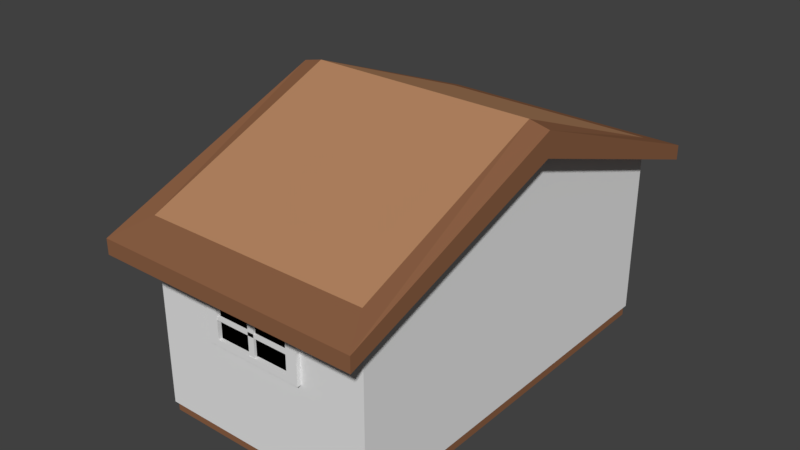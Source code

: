 # Source: betterPlaceHolder.blend  (saved by Blender 2.77.0; exported with 4.5.12 LTS)
import bpy
from mathutils import Matrix  # noqa: F401  (used for matrix-valued properties, if any)

bpy.ops.wm.read_factory_settings(use_empty=True)
scene = bpy.context.scene
scene.name = 'Scene'

# ---- collections
col_collection_1 = bpy.data.collections.new('Collection 1'); scene.collection.children.link(col_collection_1)

# ---- materials (node trees are filled in below, after node groups)
mat_material = bpy.data.materials.new('Material')
mat_material.alpha_threshold = 0.0
mat_material.use_transparent_shadow = False
mat_material.roughness = 0.5
mat_wood = bpy.data.materials.new('wood')
mat_wood.alpha_threshold = 0.0
mat_wood.use_transparent_shadow = False
mat_wood.diffuse_color = (0.2668, 0.1199, 0.06031, 1.0)
mat_wood.roughness = 0.5
mat_doorwood = bpy.data.materials.new('DOORWOOD')
mat_doorwood.alpha_threshold = 0.0
mat_doorwood.use_transparent_shadow = False
mat_doorwood.diffuse_color = (0.477, 0.2445, 0.1256, 1.0)
mat_doorwood.roughness = 0.5
mat_darkwoodhouse = bpy.data.materials.new('darkwoodhouse')
mat_darkwoodhouse.alpha_threshold = 0.0
mat_darkwoodhouse.use_transparent_shadow = False
mat_darkwoodhouse.diffuse_color = (0.09463, 0.04577, 0.01994, 1.0)
mat_darkwoodhouse.roughness = 0.5
mat_stairs = bpy.data.materials.new('stairs')
mat_stairs.alpha_threshold = 0.0
mat_stairs.use_transparent_shadow = False
mat_stairs.roughness = 0.5

# ---- material node trees

# ---- world
world_world = bpy.data.worlds.new('World'); scene.world = world_world
world_world.color = (0.05088, 0.05088, 0.05088)
world_world.use_sun_shadow = False
world_world.sun_shadow_jitter_overblur = 0.0
world_world.cycles.sampling_method = 'MANUAL'

# ---- meshes
me_cube_001 = bpy.data.meshes.new('Cube.001')
me_cube_001.from_pydata([(-0.4405, 7.434, 0.01541), (-0.4405, 7.434, 3.193), (-0.4405, 10.61, 0.01541), (-0.4405, 10.61, 3.193), (0.2055, 7.434, 0.01541), (0.2055, 7.434, 3.193), (0.2055, 10.61, 0.01541), (0.2055, 10.61, 3.193), (-0.4405, 7.796, 0.3779), (-0.4405, 7.796, 2.831), (-0.4405, 10.25, 2.831), (-0.4405, 10.25, 0.3779), (-0.1358, 7.796, 0.3779), (-0.1358, 7.796, 2.831), (-0.1358, 10.25, 2.831), (-0.1358, 10.25, 0.3779), (-0.4189, 7.629, 1.503), (-0.4189, 7.629, 1.706), (-0.4189, 10.42, 1.503), (-0.4189, 10.42, 1.706), (-0.2343, 7.629, 1.503), (-0.2343, 7.629, 1.706), (-0.2343, 10.42, 1.503), (-0.2343, 10.42, 1.706), (-0.4189, 9.125, 0.21), (-0.4189, 8.921, 0.21), (-0.4189, 9.125, 2.999), (-0.4189, 8.921, 2.999), (-0.2343, 9.125, 0.21), (-0.2343, 8.921, 0.21), (-0.2343, 9.125, 2.999), (-0.2343, 8.921, 2.999), (0.3021, -2.369, -3.247), (0.3021, -2.369, 3.247), (-0.4205, -2.369, -3.247), (-0.4205, -2.369, 3.247), (0.3021, 2.369, -3.247), (0.3021, 2.369, 3.247), (-0.4205, 2.369, -3.247), (-0.4205, 2.369, 3.247), (-0.4205, -1.868, 2.832), (-0.4205, -1.868, -2.832), (-0.4205, 1.868, 2.832), (-0.4205, 1.868, -2.832), (-0.1923, -1.868, 2.832), (-0.1923, -1.868, -2.832), (-0.1923, 1.868, 2.832), (-0.1923, 1.868, -2.832), (-0.0461, -1.498, 0.4678), (-0.0461, -1.498, 0.4045), (-0.0461, -1.561, 0.4678), (-0.0461, -1.561, 0.4045), (-0.3644, -1.498, 0.4678), (-0.3644, -1.498, 0.4045), (-0.3644, -1.561, 0.4678), (-0.3644, -1.561, 0.4045), (-0.4605, -1.575, 0.3581), (-0.4066, -1.558, 0.3581), (-0.4215, -1.604, 0.3879), (-0.3675, -1.53, 0.3879), (-0.4066, -1.501, 0.3581), (-0.4939, -1.53, 0.3581), (-0.5088, -1.575, 0.3879), (-0.4605, -1.484, 0.3581), (-0.5088, -1.484, 0.3879), (-0.4215, -1.455, 0.3879), (-0.3583, -1.558, 0.4361), (-0.3583, -1.501, 0.4361), (-0.4456, -1.621, 0.4361), (-0.3916, -1.604, 0.4361), (-0.5329, -1.558, 0.4361), (-0.4996, -1.604, 0.4361), (-0.4996, -1.455, 0.4361), (-0.5329, -1.501, 0.4361), (-0.3916, -1.455, 0.4361), (-0.4456, -1.438, 0.4361), (-0.3824, -1.575, 0.4844), (-0.4697, -1.604, 0.4844), (-0.5237, -1.53, 0.4844), (-0.4697, -1.455, 0.4844), (-0.3824, -1.484, 0.4844), (-0.4307, -1.575, 0.5142), (-0.3973, -1.53, 0.5142), (-0.4846, -1.558, 0.5142), (-0.4846, -1.501, 0.5142), (-0.4307, -1.484, 0.5142), (-0.4456, -1.53, 0.5279), (-0.3635, -1.53, 0.4772), (-0.4202, -1.451, 0.4772), (-0.512, -1.481, 0.4772), (-0.512, -1.578, 0.4772), (-0.4202, -1.608, 0.4772), (-0.3792, -1.481, 0.3951), (-0.471, -1.451, 0.3951), (-0.5277, -1.53, 0.3951), (-0.471, -1.608, 0.3951), (-0.3792, -1.578, 0.3951), (-0.4456, -1.53, 0.3444), (-0.1923, -1.868, 2.832), (-0.1923, -1.868, -2.832), (-0.1923, 1.868, 2.832), (-0.1923, 1.868, -2.832), (-0.1923, -1.868, 2.203), (-0.1923, -1.868, 1.573), (-0.1923, -1.868, 0.944), (-0.1923, -1.868, 0.3147), (-0.1923, -1.868, -0.3147), (-0.1923, -1.868, -0.944), (-0.1923, -1.868, -1.573), (-0.1923, -1.868, -2.203), (-0.1923, 1.868, 2.203), (-0.1923, 1.868, 1.573), (-0.1923, 1.868, 0.944), (-0.1923, 1.868, 0.3147), (-0.1923, 1.868, -0.3147), (-0.1923, 1.868, -0.944), (-0.1923, 1.868, -1.573), (-0.1923, 1.868, -2.203), (-0.08808, -1.868, -2.203), (-0.08808, -1.868, -2.832), (-0.08808, -1.868, 2.832), (-0.08808, 1.868, 2.832), (-0.08808, 1.868, -2.203), (-0.08808, 1.868, -2.832), (-0.08808, -1.868, 2.203), (-0.08808, -1.868, 1.573), (-0.08808, -1.868, 0.944), (-0.08808, -1.868, 0.3147), (-0.08808, -1.868, -0.3147), (-0.08808, -1.868, -0.944), (-0.08808, -1.868, -1.573), (-0.08808, 1.868, 2.203), (-0.08808, 1.868, 1.573), (-0.08808, 1.868, 0.944), (-0.08808, 1.868, 0.3147), (-0.08808, 1.868, -0.3147), (-0.08808, 1.868, -0.944), (-0.08808, 1.868, -1.573), (1.299, -1.892, -3.121), (-2.482, -1.892, -3.121), (-3.345, -0.001831, -3.121), (-2.482, 1.888, -3.121), (1.299, 1.888, -3.121), (-3.548, -1.892, -3.377), (-3.548, -1.892, -3.7), (-4.411, -0.001831, -3.377), (-3.548, 1.888, -3.377), (-3.548, 1.888, -3.7), (-4.411, -0.001831, -3.7), (1.299, -1.892, -2.897), (-2.482, -1.892, -2.897), (-3.345, -0.001831, -2.897), (-2.482, 1.888, -2.897), (1.299, 1.888, -2.897), (1.299, -0.001832, -2.897), (-3.97, -0.001831, -3.377), (-3.107, 1.888, -3.377), (-3.107, -1.892, -3.377), (-3.97, -0.001831, -3.121), (-3.107, 1.888, -3.121), (-3.107, -1.892, -3.121), (0.9375, -2.115, -3.68), (0.9375, -2.115, -3.398), (-2.368, -2.115, -3.398), (-2.368, -2.115, -3.68), (-2.368, 2.111, -3.398), (-2.368, 2.111, -3.68), (0.9375, 2.111, -3.398), (0.9375, 2.111, -3.68), (-3.3, -2.115, -3.68), (-3.3, -2.115, -3.398), (-3.3, 2.111, -3.398), (-3.3, 2.111, -3.68), (0.8628, -2.051, -3.377), (-2.314, -2.051, -3.377), (-2.314, 2.048, -3.377), (0.8628, 2.048, -3.377), (-2.314, -2.051, -3.121), (-2.839, -2.051, -3.121), (0.8628, -2.051, -3.121), (-2.314, 2.048, -3.121), (0.8628, 2.048, -3.121), (-2.839, 2.048, -3.121), (-2.839, 2.048, -3.377), (-2.839, -2.051, -3.377), (-0.0438, -14.69, 9.483), (-0.0438, 14.69, 9.483), (16.5, -14.69, 9.483), (16.5, 14.69, 9.483), (-0.0438, -14.69, -2.99), (-0.0438, 14.69, -2.99), (16.5, 14.69, -2.99), (16.5, -14.69, -2.99), (0.06283, 14.5, -2.99), (0.06283, 14.5, -3.692), (0.06283, -14.5, -3.692), (16.4, 14.5, -2.99), (16.4, 14.5, -3.692), (16.4, -14.5, -2.99), (16.4, -14.5, -3.692), (0.06283, -14.5, -2.99), (-0.0438, 0.0, 14.2), (16.5, 0.0, 14.2), (16.5, 0.0, -2.99), (-0.0438, 0.0, -2.99), (0.06283, 0.0, -3.692), (16.4, 0.0, -3.692), (16.4, 0.0, -2.99), (0.06283, 0.0, -2.99), (-0.0438, 0.0, 16.47), (-0.0438, 14.69, 10.59), (16.5, 14.69, 10.59), (16.5, 0.0, 16.47), (16.5, -14.69, 10.59), (-0.0438, -14.69, 10.59), (-1.484, 0.0, 14.36), (-1.484, 17.25, 8.481), (17.94, 17.25, 8.481), (17.94, 0.0, 14.36), (17.94, -17.25, 8.481), (-1.484, -17.25, 8.481), (17.94, 0.0, 16.14), (-1.484, 0.0, 16.14), (-1.484, 17.25, 9.584), (17.94, 17.25, 9.584), (17.94, -17.25, 9.584), (-1.484, -17.25, 9.584), (-0.4405, -11.16, 0.01541), (-0.4405, -11.16, 3.193), (-0.4405, -7.979, 0.01541), (-0.4405, -7.979, 3.193), (0.2055, -11.16, 0.01541), (0.2055, -11.16, 3.193), (0.2055, -7.979, 0.01541), (0.2055, -7.979, 3.193), (-0.4405, -10.79, 0.3779), (-0.4405, -10.79, 2.831), (-0.4405, -8.342, 2.831), (-0.4405, -8.342, 0.3779), (-0.1358, -10.79, 0.3779), (-0.1358, -10.79, 2.831), (-0.1358, -8.342, 2.831), (-0.1358, -8.342, 0.3779), (-0.4189, -10.96, 1.503), (-0.4189, -10.96, 1.706), (-0.4189, -8.174, 1.503), (-0.4189, -8.174, 1.706), (-0.2343, -10.96, 1.503), (-0.2343, -10.96, 1.706), (-0.2343, -8.174, 1.503), (-0.2343, -8.174, 1.706), (-0.4189, -9.467, 0.21), (-0.4189, -9.67, 0.21), (-0.4189, -9.467, 2.999), (-0.4189, -9.67, 2.999), (-0.2343, -9.467, 0.21), (-0.2343, -9.67, 0.21), (-0.2343, -9.467, 2.999), (-0.2343, -9.67, 2.999), (11.75, -14.99, 3.651), (11.75, -14.99, 7.581), (4.413, -14.99, 3.651), (4.413, -14.99, 7.581), (11.75, -14.35, 3.651), (11.75, -14.35, 7.581), (4.413, -14.35, 3.651), (4.413, -14.35, 7.581), (10.91, -14.99, 4.099), (10.91, -14.99, 7.133), (5.249, -14.99, 7.133), (5.249, -14.99, 4.099), (10.91, -14.69, 4.099), (10.91, -14.69, 7.133), (5.249, -14.69, 7.133), (5.249, -14.69, 4.099), (11.3, -14.97, 5.49), (11.3, -14.97, 5.742), (4.862, -14.97, 5.49), (4.862, -14.97, 5.742), (11.3, -14.79, 5.49), (11.3, -14.79, 5.742), (4.862, -14.79, 5.49), (4.862, -14.79, 5.742), (7.844, -14.97, 3.891), (8.314, -14.97, 3.891), (7.844, -14.97, 7.341), (8.314, -14.97, 7.341), (7.844, -14.79, 3.891), (8.314, -14.79, 3.891), (7.844, -14.79, 7.341), (8.314, -14.79, 7.341)], [], [(2, 0, 8, 11), (3, 7, 6, 2), (7, 5, 4, 6), (5, 1, 0, 4), (0, 2, 6, 4), (5, 7, 3, 1), (10, 11, 15, 14), (1, 3, 10, 9), (3, 2, 11, 10), (0, 1, 9, 8), (13, 14, 15, 12), (8, 9, 13, 12), (11, 8, 12, 15), (9, 10, 14, 13), (17, 19, 18, 16), (19, 23, 22, 18), (21, 17, 16, 20), (16, 18, 22, 20), (21, 23, 19, 17), (25, 27, 26, 24), (27, 31, 30, 26), (29, 25, 24, 28), (24, 26, 30, 28), (29, 31, 27, 25), (33, 35, 34, 32), (38, 34, 41, 43), (39, 37, 36, 38), (37, 39, 35, 33), (43, 41, 45, 47), (35, 39, 42, 40), (34, 35, 40, 41), (39, 38, 43, 42), (40, 42, 46, 44), (42, 43, 47, 46), (41, 40, 44, 45), (50, 48, 52, 54), (55, 53, 49, 51), (50, 54, 55, 51), (48, 50, 51, 49), (52, 48, 49, 53), (54, 52, 53, 55), (80, 88, 85), (82, 80, 85), (82, 85, 86), (79, 89, 84), (85, 79, 84), (85, 84, 86), (78, 90, 83), (84, 78, 83), (84, 83, 86), (77, 91, 81), (83, 77, 81), (83, 81, 86), (76, 87, 82), (81, 76, 82), (81, 82, 86), (74, 88, 80), (67, 74, 80), (67, 80, 87), (72, 89, 79), (75, 72, 79), (75, 79, 88), (70, 90, 78), (73, 70, 78), (73, 78, 89), (68, 91, 77), (71, 68, 77), (71, 77, 90), (66, 87, 76), (69, 66, 76), (69, 76, 91), (65, 93, 75), (74, 65, 75), (74, 75, 88), (64, 94, 73), (72, 64, 73), (72, 73, 89), (62, 95, 71), (70, 62, 71), (70, 71, 90), (58, 96, 69), (68, 58, 69), (68, 69, 91), (59, 92, 67), (66, 59, 67), (66, 67, 87), (63, 93, 65), (60, 63, 65), (60, 65, 92), (61, 94, 64), (63, 61, 64), (63, 64, 93), (56, 95, 62), (61, 56, 62), (61, 62, 94), (57, 97, 60), (59, 57, 60), (59, 60, 92), (57, 96, 58), (56, 57, 58), (56, 58, 95), (87, 80, 82), (88, 79, 85), (89, 78, 84), (90, 77, 83), (91, 76, 81), (92, 74, 67), (93, 72, 75), (94, 70, 73), (95, 68, 71), (96, 66, 69), (92, 65, 74), (93, 64, 72), (94, 62, 70), (95, 58, 68), (96, 59, 66), (97, 63, 60), (97, 61, 63), (97, 56, 61), (96, 57, 59), (97, 57, 56), (115, 116, 137, 136), (101, 99, 119, 123), (102, 110, 111, 103), (107, 115, 136, 129), (104, 112, 113, 105), (108, 107, 129, 130), (106, 114, 115, 107), (117, 101, 123, 122), (108, 116, 117, 109), (118, 122, 123, 119), (120, 121, 131, 124), (125, 132, 133, 126), (127, 134, 135, 128), (129, 136, 137, 130), (116, 108, 130, 137), (102, 98, 120, 124), (100, 110, 131, 121), (109, 117, 122, 118), (110, 102, 124, 131), (104, 103, 125, 126), (103, 111, 132, 125), (111, 112, 133, 132), (112, 104, 126, 133), (99, 109, 118, 119), (106, 105, 127, 128), (105, 113, 134, 127), (98, 100, 121, 120), (113, 114, 135, 134), (114, 106, 128, 135), (156, 146, 145, 155), (142, 141, 152, 153), (140, 139, 150, 151), (145, 146, 147, 148), (143, 145, 148, 144), (147, 146, 171, 172), (155, 145, 143, 157), (154, 151, 150, 149), (153, 152, 151, 154), (139, 138, 149, 150), (141, 140, 151, 152), (156, 155, 158, 159), (155, 157, 160, 158), (170, 184, 157), (139, 177, 179, 138), (162, 163, 164, 161), (165, 167, 168, 166), (164, 163, 170, 169), (165, 166, 172, 171), (143, 144, 169, 170), (174, 184, 170, 163), (176, 175, 180, 181), (174, 177, 178, 184), (174, 173, 179, 177), (180, 175, 183, 182), (157, 143, 170), (156, 159, 182, 183), (160, 157, 184, 178), (203, 192, 198, 207), (204, 190, 193, 208), (208, 193, 194, 205), (188, 186, 216, 217), (187, 185, 189, 192), (202, 187, 192, 203), (186, 188, 191, 190), (201, 186, 190, 204), (193, 196, 197, 194), (207, 198, 199, 206), (198, 200, 195, 199), (190, 191, 196, 193), (192, 189, 200, 198), (196, 207, 206, 197), (185, 201, 204, 189), (188, 202, 203, 191), (213, 214, 226, 225), (200, 208, 205, 195), (189, 204, 208, 200), (191, 203, 207, 196), (212, 213, 225, 221), (202, 188, 217, 218), (187, 202, 218, 219), (211, 212, 221, 224), (217, 216, 223, 224), (219, 218, 221, 225), (216, 215, 222, 223), (215, 220, 226, 222), (218, 217, 224, 221), (220, 219, 225, 226), (209, 210, 223, 222), (185, 187, 219, 220), (214, 209, 222, 226), (201, 185, 220, 215), (210, 211, 224, 223), (186, 201, 215, 216), (212, 209, 214, 213), (209, 212, 211, 210), (174, 163, 162, 173), (177, 139, 178), (178, 139, 160), (140, 158, 160, 139), (141, 159, 158, 140), (159, 141, 182), (180, 182, 141), (142, 181, 180, 141), (175, 165, 183), (171, 183, 165), (183, 171, 156), (156, 171, 146), (167, 165, 175, 176), (229, 227, 235, 238), (230, 234, 233, 229), (234, 232, 231, 233), (232, 228, 227, 231), (227, 229, 233, 231), (232, 234, 230, 228), (237, 238, 242, 241), (228, 230, 237, 236), (230, 229, 238, 237), (227, 228, 236, 235), (240, 241, 242, 239), (235, 236, 240, 239), (238, 235, 239, 242), (236, 237, 241, 240), (244, 246, 245, 243), (246, 250, 249, 245), (248, 244, 243, 247), (243, 245, 249, 247), (248, 250, 246, 244), (252, 254, 253, 251), (254, 258, 257, 253), (256, 252, 251, 255), (251, 253, 257, 255), (256, 258, 254, 252), (261, 259, 267, 270), (262, 266, 265, 261), (266, 264, 263, 265), (264, 260, 259, 263), (259, 261, 265, 263), (264, 266, 262, 260), (269, 270, 274, 273), (260, 262, 269, 268), (262, 261, 270, 269), (259, 260, 268, 267), (272, 273, 274, 271), (267, 268, 272, 271), (270, 267, 271, 274), (268, 269, 273, 272), (276, 278, 277, 275), (278, 282, 281, 277), (280, 276, 275, 279), (275, 277, 281, 279), (280, 282, 278, 276), (284, 286, 285, 283), (286, 290, 289, 285), (288, 284, 283, 287), (283, 285, 289, 287), (288, 290, 286, 284)])
me_cube_001.polygons.foreach_set('material_index', [0, 0, 0, 0, 0, 0, 0, 0, 0, 0, 0, 0, 0, 0, 0, 0, 0, 0, 0, 0, 0, 0, 0, 0, 3, 3, 3, 3, 3, 3, 3, 3, 3, 3, 3, 3, 3, 3, 3, 3, 3, 3, 3, 3, 3, 3, 3, 3, 3, 3, 3, 3, 3, 3, 3, 3, 3, 3, 3, 3, 3, 3, 3, 3, 3, 3, 3, 3, 3, 3, 3, 3, 3, 3, 3, 3, 3, 3, 3, 3, 3, 3, 3, 3, 3, 3, 3, 3, 3, 3, 3, 3, 3, 3, 3, 3, 3, 3, 3, 3, 3, 3, 3, 3, 3, 3, 3, 3, 3, 3, 3, 3, 3, 3, 3, 3, 3, 3, 3, 3, 3, 2, 2, 2, 2, 2, 2, 2, 2, 2, 2, 2, 2, 2, 2, 2, 2, 2, 2, 2, 2, 2, 2, 2, 2, 2, 2, 2, 2, 2, 0, 0, 0, 0, 0, 0, 0, 0, 0, 0, 0, 0, 0, 0, 0, 0, 0, 0, 0, 0, 0, 0, 0, 0, 0, 0, 0, 0, 0, 0, 1, 1, 0, 0, 0, 0, 1, 1, 1, 0, 0, 1, 0, 0, 1, 1, 0, 0, 1, 1, 1, 1, 1, 1, 1, 1, 1, 1, 1, 1, 1, 1, 1, 1, 2, 2, 0, 0, 0, 0, 0, 0, 0, 0, 0, 0, 0, 0, 0, 0, 0, 0, 0, 0, 0, 0, 0, 0, 0, 0, 0, 0, 0, 0, 0, 0, 0, 0, 0, 0, 0, 0, 0, 0, 0, 0, 0, 0, 0, 0, 0, 0, 0, 0, 0, 0, 0, 0, 0, 0, 0, 0, 0, 0, 0, 0, 0])
me_cube_001.materials.append(mat_material)
me_cube_001.materials.append(mat_wood)
me_cube_001.materials.append(mat_doorwood)
me_cube_001.materials.append(mat_darkwoodhouse)
me_cube_001.materials.append(mat_stairs)
me_cube_001.use_remesh_preserve_volume = False
me_cube_001.use_remesh_preserve_attributes = False
me_cube_001.use_mirror_vertex_groups = False
me_cube_001.update()

# ---- objects
ob_cube_001 = bpy.data.objects.new('Cube.001', me_cube_001)

# ---- transforms, parenting, visibility, modifiers, constraints
ob_cube_001.location = (-8.229, 0.0, 2.216)
ob_cube_001.lineart.crease_threshold = 0.0

# ---- collection membership
col_collection_1.objects.link(ob_cube_001)

# ---- scene / render settings (as saved in the file)
scene.frame_start = 1; scene.frame_end = 250; scene.frame_set(1)
scene.render.engine = 'BLENDER_EEVEE_NEXT'
scene.render.resolution_percentage = 50
scene.render.dither_intensity = 0.0
scene.cycles.use_denoising = False
scene.cycles.samples = 128
scene.cycles.sampling_pattern = 'TABULATED_SOBOL'
scene.cycles.light_sampling_threshold = 0.0
scene.cycles.use_adaptive_sampling = False
scene.cycles.use_light_tree = False
scene.cycles.blur_glossy = 0.0
scene.cycles.sample_clamp_indirect = 0.0
scene.view_settings.view_transform = 'Standard'
bpy.context.view_layer.update()

# ---- added for rendering (the .blend has no active camera and no usable light): camera, sun
cam_auto = bpy.data.cameras.new('AutoCamera')
cam_auto.lens = 50.0
cam_auto.sensor_width = 36.0
cam_auto.clip_end = 1000.0
ob_auto_camera = bpy.data.objects.new('AutoCamera', cam_auto)
scene.collection.objects.link(ob_auto_camera)
ob_auto_camera.location = (40.9004, -50.8368, 42.4917)
ob_auto_camera.rotation_euler = (1.09748, -7.21219e-08, 0.694738)
scene.camera = ob_auto_camera
light_auto_sun = bpy.data.lights.new('AutoSun', 'SUN')
light_auto_sun.energy = 3.0
light_auto_sun.angle = 0.0523599
ob_auto_sun = bpy.data.objects.new('AutoSun', light_auto_sun)
scene.collection.objects.link(ob_auto_sun)
ob_auto_sun.rotation_euler = (0.872665, 0.174533, 0.523599)
bpy.context.view_layer.update()
